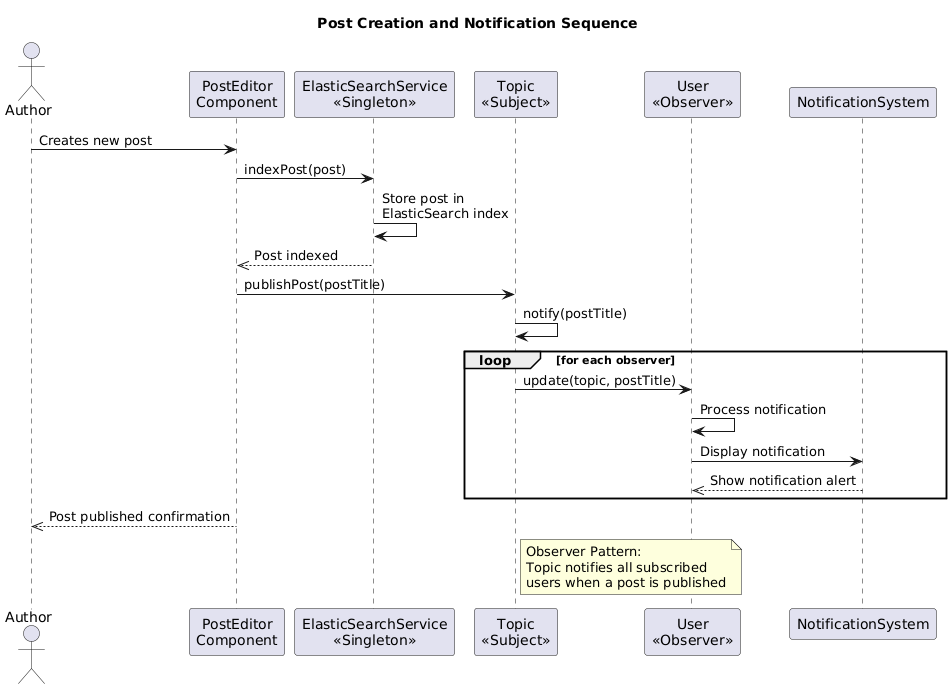

The diagram above was rendered by PlantUML. Its source (embedded in the PNG):
@startuml
title Post Creation and Notification Sequence

actor Author
participant "PostEditor\nComponent" as Editor
participant "ElasticSearchService\n<<Singleton>>" as ESService
participant "Topic\n<<Subject>>" as Topic
participant "User\n<<Observer>>" as User
participant "NotificationSystem" as Notification

Author -> Editor: Creates new post
Editor -> ESService: indexPost(post)
ESService -> ESService: Store post in\nElasticSearch index
ESService -->> Editor: Post indexed
Editor -> Topic: publishPost(postTitle)
Topic -> Topic: notify(postTitle)

loop for each observer
  Topic -> User: update(topic, postTitle)
  User -> User: Process notification
  User -> Notification: Display notification
  Notification -->> User: Show notification alert
end

Editor -->> Author: Post published confirmation

note right of Topic: Observer Pattern:\nTopic notifies all subscribed\nusers when a post is published
@enduml